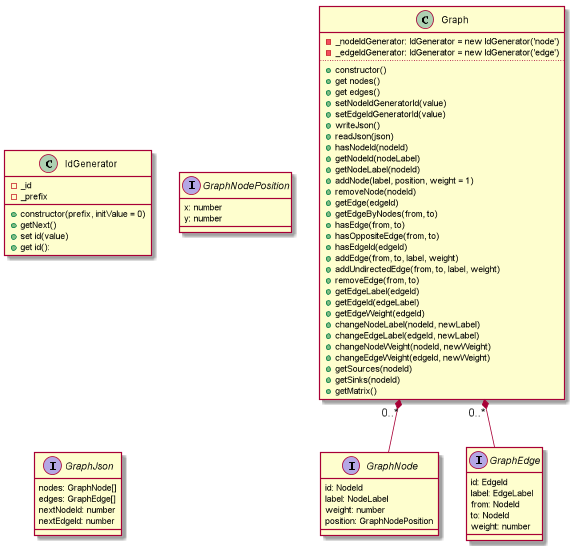

The diagram above was rendered by PlantUML. Its source (embedded in the PNG):
@startuml

class IdGenerator {
    -_id
    -_prefix
    +constructor(prefix, initValue = 0)
    +getNext()
    +set id(value)
    +get id():
}

interface GraphNodePosition {
    x: number
    y: number
}

interface GraphNode {
  id: NodeId
  label: NodeLabel
  weight: number
  position: GraphNodePosition
}

interface GraphEdge {
  id: EdgeId
  label: EdgeLabel
  from: NodeId
  to: NodeId
  weight: number
}

interface GraphJson {
  nodes: GraphNode[]
  edges: GraphEdge[]
  nextNodeId: number
  nextEdgeId: number
}

class Graph {
  - _nodeIdGenerator: IdGenerator = new IdGenerator('node')
  - _edgeIdGenerator: IdGenerator = new IdGenerator('edge')
  ..
  +constructor()
  + get nodes()
  + get edges()
  + setNodeIdGeneratorId(value)
  + setEdgeIdGeneratorId(value)
  + writeJson()
  + readJson(json)
  + hasNodeId(nodeId)
  + getNodeId(nodeLabel)
  + getNodeLabel(nodeId)
  + addNode(label, position, weight = 1)
  + removeNode(nodeId)
  + getEdge(edgeId)
  + getEdgeByNodes(from, to)
  + hasEdge(from, to)
  + hasOppositeEdge(from, to)
  + hasEdgeId(edgeId)
  + addEdge(from, to, label, weight)
  + addUndirectedEdge(from, to, label, weight)
  + removeEdge(from, to)
  + getEdgeLabel(edgeId)
  + getEdgeId(edgeLabel)
  + getEdgeWeight(edgeId)
  + changeNodeLabel(nodeId, newLabel)
  + changeEdgeLabel(edgeId, newLabel)
  + changeNodeWeight(nodeId, newWeight)
  + changeEdgeWeight(edgeId, newWeight)
  + getSources(nodeId)
  + getSinks(nodeId)
  + getMatrix()
}

Graph "0..*" *-- GraphNode
Graph "0..*" *-- GraphEdge

@enduml